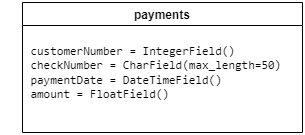

The diagram above was exported from draw.io. Its source (the exported page's mxGraphModel, read from the mxfile embedded in the PNG):
<mxGraphModel dx="936" dy="505" grid="1" gridSize="10" guides="1" tooltips="1" connect="1" arrows="1" fold="1" page="1" pageScale="1" pageWidth="827" pageHeight="1169" math="0" shadow="0">
  <root>
    <mxCell id="0" />
    <mxCell id="1" parent="0" />
    <mxCell id="GsYksOoTCzn_MQe2j1wE-1" value="payments" style="swimlane;fontStyle=1" vertex="1" parent="1">
      <mxGeometry x="160" y="220" width="280" height="130" as="geometry" />
    </mxCell>
    <mxCell id="GsYksOoTCzn_MQe2j1wE-2" value="&lt;pre lang=&quot;python&quot; class=&quot;code highlight&quot;&gt;&lt;span id=&quot;LC28&quot; class=&quot;line&quot; lang=&quot;python&quot;&gt;    &lt;span class=&quot;n&quot;&gt;customerNumber&lt;/span&gt; &lt;span class=&quot;o&quot;&gt;=&lt;/span&gt; &lt;span class=&quot;nc&quot;&gt;IntegerField&lt;/span&gt;&lt;span class=&quot;p&quot;&gt;()&lt;/span&gt;&lt;/span&gt;&lt;br&gt;&lt;span id=&quot;LC29&quot; class=&quot;line&quot; lang=&quot;python&quot;&gt;    &lt;span class=&quot;n&quot;&gt;checkNumber&lt;/span&gt; &lt;span class=&quot;o&quot;&gt;=&lt;/span&gt; &lt;span class=&quot;nc&quot;&gt;CharField&lt;/span&gt;&lt;span class=&quot;p&quot;&gt;(&lt;/span&gt;&lt;span class=&quot;n&quot;&gt;max_length&lt;/span&gt;&lt;span class=&quot;o&quot;&gt;=&lt;/span&gt;&lt;span class=&quot;mi&quot;&gt;50&lt;/span&gt;&lt;span class=&quot;p&quot;&gt;)&lt;/span&gt;&lt;/span&gt;&lt;br&gt;&lt;span id=&quot;LC30&quot; class=&quot;line&quot; lang=&quot;python&quot;&gt;    &lt;span class=&quot;n&quot;&gt;paymentDate&lt;/span&gt; &lt;span class=&quot;o&quot;&gt;=&lt;/span&gt; &lt;span class=&quot;nc&quot;&gt;DateTimeField&lt;/span&gt;&lt;span class=&quot;p&quot;&gt;()&lt;/span&gt;&lt;/span&gt;&lt;br&gt;&lt;span id=&quot;LC31&quot; class=&quot;line&quot; lang=&quot;python&quot;&gt;    &lt;span class=&quot;n&quot;&gt;amount&lt;/span&gt; &lt;span class=&quot;o&quot;&gt;=&lt;/span&gt; &lt;span class=&quot;nc&quot;&gt;FloatField&lt;/span&gt;&lt;span class=&quot;p&quot;&gt;()&lt;/span&gt;&lt;/span&gt;&lt;br&gt;&lt;/pre&gt;" style="text;html=1;align=left;verticalAlign=middle;resizable=0;points=[];autosize=1;strokeColor=none;fillColor=none;" vertex="1" parent="GsYksOoTCzn_MQe2j1wE-1">
      <mxGeometry x="-20" y="20" width="300" height="100" as="geometry" />
    </mxCell>
  </root>
</mxGraphModel>